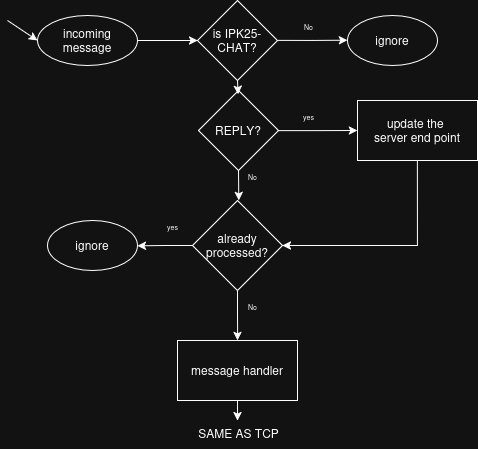

The diagram above was exported from draw.io. Its source (the exported page's mxGraphModel, read from the mxfile embedded in the PNG):
<mxGraphModel dx="819" dy="521" grid="1" gridSize="10" guides="1" tooltips="1" connect="1" arrows="1" fold="1" page="1" pageScale="1" pageWidth="827" pageHeight="1169" math="0" shadow="0">
  <root>
    <mxCell id="WIyWlLk6GJQsqaUBKTNV-0" />
    <mxCell id="WIyWlLk6GJQsqaUBKTNV-1" parent="WIyWlLk6GJQsqaUBKTNV-0" />
    <mxCell id="_nVmXdubCE46x_Fc8mza-59" style="edgeStyle=orthogonalEdgeStyle;rounded=0;orthogonalLoop=1;jettySize=auto;html=1;exitX=1;exitY=0.5;exitDx=0;exitDy=0;" edge="1" parent="WIyWlLk6GJQsqaUBKTNV-1">
      <mxGeometry relative="1" as="geometry">
        <mxPoint x="230" y="60" as="targetPoint" />
        <mxPoint x="170" y="60" as="sourcePoint" />
      </mxGeometry>
    </mxCell>
    <mxCell id="_nVmXdubCE46x_Fc8mza-62" style="edgeStyle=orthogonalEdgeStyle;rounded=0;orthogonalLoop=1;jettySize=auto;html=1;exitX=1;exitY=0.5;exitDx=0;exitDy=0;" edge="1" parent="WIyWlLk6GJQsqaUBKTNV-1" source="_nVmXdubCE46x_Fc8mza-61">
      <mxGeometry relative="1" as="geometry">
        <mxPoint x="380" y="59.809523809523796" as="targetPoint" />
      </mxGeometry>
    </mxCell>
    <mxCell id="_nVmXdubCE46x_Fc8mza-61" value="is IPK25-CHAT?" style="rhombus;whiteSpace=wrap;html=1;" vertex="1" parent="WIyWlLk6GJQsqaUBKTNV-1">
      <mxGeometry x="230" y="20" width="80" height="80" as="geometry" />
    </mxCell>
    <mxCell id="_nVmXdubCE46x_Fc8mza-63" value="&lt;font style=&quot;font-size: 7px;&quot;&gt;No&lt;/font&gt;" style="text;html=1;align=center;verticalAlign=middle;resizable=0;points=[];autosize=1;strokeColor=none;fillColor=none;" vertex="1" parent="WIyWlLk6GJQsqaUBKTNV-1">
      <mxGeometry x="326" y="30" width="30" height="30" as="geometry" />
    </mxCell>
    <mxCell id="_nVmXdubCE46x_Fc8mza-64" value="ignore" style="ellipse;whiteSpace=wrap;html=1;" vertex="1" parent="WIyWlLk6GJQsqaUBKTNV-1">
      <mxGeometry x="380" y="35" width="90" height="50" as="geometry" />
    </mxCell>
    <mxCell id="_nVmXdubCE46x_Fc8mza-67" style="edgeStyle=orthogonalEdgeStyle;rounded=0;orthogonalLoop=1;jettySize=auto;html=1;exitX=0.5;exitY=1;exitDx=0;exitDy=0;" edge="1" parent="WIyWlLk6GJQsqaUBKTNV-1" source="_nVmXdubCE46x_Fc8mza-66">
      <mxGeometry relative="1" as="geometry">
        <mxPoint x="270.02857142857147" y="440.0314285714286" as="targetPoint" />
      </mxGeometry>
    </mxCell>
    <mxCell id="_nVmXdubCE46x_Fc8mza-66" value="message handler" style="rounded=0;whiteSpace=wrap;html=1;" vertex="1" parent="WIyWlLk6GJQsqaUBKTNV-1">
      <mxGeometry x="209.99714285714276" y="360" width="120" height="60" as="geometry" />
    </mxCell>
    <mxCell id="_nVmXdubCE46x_Fc8mza-80" value="incoming message" style="ellipse;whiteSpace=wrap;html=1;" vertex="1" parent="WIyWlLk6GJQsqaUBKTNV-1">
      <mxGeometry x="70" y="35" width="100" height="50" as="geometry" />
    </mxCell>
    <mxCell id="_nVmXdubCE46x_Fc8mza-81" value="" style="endArrow=classic;html=1;rounded=0;entryX=0;entryY=0.5;entryDx=0;entryDy=0;" edge="1" parent="WIyWlLk6GJQsqaUBKTNV-1" target="_nVmXdubCE46x_Fc8mza-80">
      <mxGeometry width="50" height="50" relative="1" as="geometry">
        <mxPoint x="40" y="40" as="sourcePoint" />
        <mxPoint x="60" y="20" as="targetPoint" />
      </mxGeometry>
    </mxCell>
    <mxCell id="_nVmXdubCE46x_Fc8mza-85" style="edgeStyle=orthogonalEdgeStyle;rounded=0;orthogonalLoop=1;jettySize=auto;html=1;exitX=1;exitY=0.5;exitDx=0;exitDy=0;" edge="1" parent="WIyWlLk6GJQsqaUBKTNV-1" source="_nVmXdubCE46x_Fc8mza-83">
      <mxGeometry relative="1" as="geometry">
        <mxPoint x="390" y="149.8571428571429" as="targetPoint" />
      </mxGeometry>
    </mxCell>
    <mxCell id="_nVmXdubCE46x_Fc8mza-88" style="edgeStyle=orthogonalEdgeStyle;rounded=0;orthogonalLoop=1;jettySize=auto;html=1;exitX=0.5;exitY=1;exitDx=0;exitDy=0;" edge="1" parent="WIyWlLk6GJQsqaUBKTNV-1" source="_nVmXdubCE46x_Fc8mza-83">
      <mxGeometry relative="1" as="geometry">
        <mxPoint x="271.2857142857142" y="220" as="targetPoint" />
      </mxGeometry>
    </mxCell>
    <mxCell id="_nVmXdubCE46x_Fc8mza-83" value="REPLY?" style="rhombus;whiteSpace=wrap;html=1;" vertex="1" parent="WIyWlLk6GJQsqaUBKTNV-1">
      <mxGeometry x="231" y="110" width="80" height="80" as="geometry" />
    </mxCell>
    <mxCell id="_nVmXdubCE46x_Fc8mza-84" style="edgeStyle=orthogonalEdgeStyle;rounded=0;orthogonalLoop=1;jettySize=auto;html=1;exitX=0.5;exitY=1;exitDx=0;exitDy=0;entryX=0.495;entryY=0.048;entryDx=0;entryDy=0;entryPerimeter=0;" edge="1" parent="WIyWlLk6GJQsqaUBKTNV-1" source="_nVmXdubCE46x_Fc8mza-61" target="_nVmXdubCE46x_Fc8mza-83">
      <mxGeometry relative="1" as="geometry" />
    </mxCell>
    <mxCell id="_nVmXdubCE46x_Fc8mza-86" value="&lt;font style=&quot;font-size: 7px;&quot;&gt;yes&lt;/font&gt;" style="text;html=1;align=center;verticalAlign=middle;resizable=0;points=[];autosize=1;strokeColor=none;fillColor=none;" vertex="1" parent="WIyWlLk6GJQsqaUBKTNV-1">
      <mxGeometry x="326" y="120" width="30" height="30" as="geometry" />
    </mxCell>
    <mxCell id="_nVmXdubCE46x_Fc8mza-92" style="edgeStyle=orthogonalEdgeStyle;rounded=0;orthogonalLoop=1;jettySize=auto;html=1;exitX=0.5;exitY=1;exitDx=0;exitDy=0;entryX=1;entryY=0.5;entryDx=0;entryDy=0;" edge="1" parent="WIyWlLk6GJQsqaUBKTNV-1" source="_nVmXdubCE46x_Fc8mza-87" target="_nVmXdubCE46x_Fc8mza-91">
      <mxGeometry relative="1" as="geometry" />
    </mxCell>
    <mxCell id="_nVmXdubCE46x_Fc8mza-87" value="&lt;div&gt;update the&amp;nbsp;&lt;/div&gt;&lt;div&gt;server end point&lt;/div&gt;" style="rounded=0;whiteSpace=wrap;html=1;" vertex="1" parent="WIyWlLk6GJQsqaUBKTNV-1">
      <mxGeometry x="390" y="120" width="120" height="60" as="geometry" />
    </mxCell>
    <mxCell id="_nVmXdubCE46x_Fc8mza-90" value="&lt;font style=&quot;font-size: 7px;&quot;&gt;No&lt;/font&gt;" style="text;html=1;align=center;verticalAlign=middle;resizable=0;points=[];autosize=1;strokeColor=none;fillColor=none;" vertex="1" parent="WIyWlLk6GJQsqaUBKTNV-1">
      <mxGeometry x="270" y="180" width="30" height="30" as="geometry" />
    </mxCell>
    <mxCell id="_nVmXdubCE46x_Fc8mza-93" style="edgeStyle=orthogonalEdgeStyle;rounded=0;orthogonalLoop=1;jettySize=auto;html=1;exitX=0;exitY=0.5;exitDx=0;exitDy=0;" edge="1" parent="WIyWlLk6GJQsqaUBKTNV-1" source="_nVmXdubCE46x_Fc8mza-91">
      <mxGeometry relative="1" as="geometry">
        <mxPoint x="170" y="265.28571428571433" as="targetPoint" />
      </mxGeometry>
    </mxCell>
    <mxCell id="_nVmXdubCE46x_Fc8mza-96" style="edgeStyle=orthogonalEdgeStyle;rounded=0;orthogonalLoop=1;jettySize=auto;html=1;exitX=0.5;exitY=1;exitDx=0;exitDy=0;" edge="1" parent="WIyWlLk6GJQsqaUBKTNV-1" source="_nVmXdubCE46x_Fc8mza-91">
      <mxGeometry relative="1" as="geometry">
        <mxPoint x="270.1428571428571" y="360" as="targetPoint" />
      </mxGeometry>
    </mxCell>
    <mxCell id="_nVmXdubCE46x_Fc8mza-91" value="&lt;div&gt;already&lt;/div&gt;&lt;div&gt;processed?&lt;/div&gt;" style="rhombus;whiteSpace=wrap;html=1;" vertex="1" parent="WIyWlLk6GJQsqaUBKTNV-1">
      <mxGeometry x="225" y="220" width="90" height="90" as="geometry" />
    </mxCell>
    <mxCell id="_nVmXdubCE46x_Fc8mza-94" value="&lt;font style=&quot;font-size: 7px;&quot;&gt;yes&lt;/font&gt;" style="text;html=1;align=center;verticalAlign=middle;resizable=0;points=[];autosize=1;strokeColor=none;fillColor=none;" vertex="1" parent="WIyWlLk6GJQsqaUBKTNV-1">
      <mxGeometry x="190" y="230" width="30" height="30" as="geometry" />
    </mxCell>
    <mxCell id="_nVmXdubCE46x_Fc8mza-95" value="ignore" style="ellipse;whiteSpace=wrap;html=1;" vertex="1" parent="WIyWlLk6GJQsqaUBKTNV-1">
      <mxGeometry x="80" y="240" width="90" height="50" as="geometry" />
    </mxCell>
    <mxCell id="_nVmXdubCE46x_Fc8mza-97" value="&lt;font style=&quot;font-size: 7px;&quot;&gt;No&lt;/font&gt;" style="text;html=1;align=center;verticalAlign=middle;resizable=0;points=[];autosize=1;strokeColor=none;fillColor=none;" vertex="1" parent="WIyWlLk6GJQsqaUBKTNV-1">
      <mxGeometry x="270" y="310" width="30" height="30" as="geometry" />
    </mxCell>
    <mxCell id="_nVmXdubCE46x_Fc8mza-98" value="SAME AS TCP" style="text;html=1;align=center;verticalAlign=middle;resizable=0;points=[];autosize=1;strokeColor=none;fillColor=none;" vertex="1" parent="WIyWlLk6GJQsqaUBKTNV-1">
      <mxGeometry x="221" y="438" width="100" height="30" as="geometry" />
    </mxCell>
  </root>
</mxGraphModel>